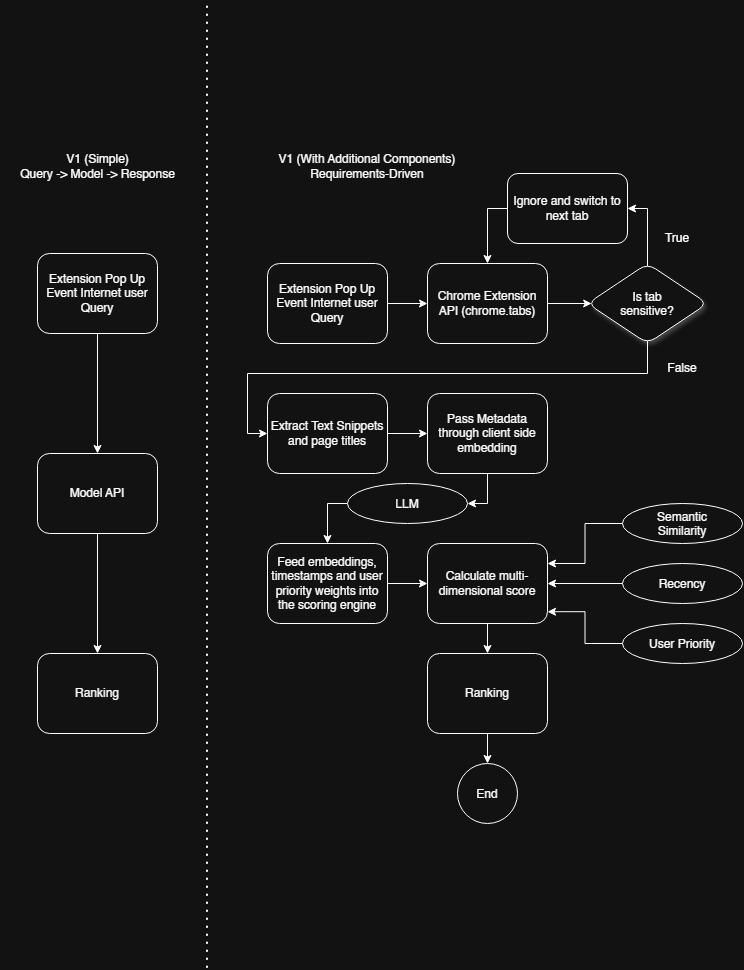

The diagram above was exported from draw.io. Its source (the exported page's mxGraphModel, read from the mxfile embedded in the PNG):
<mxGraphModel dx="1342" dy="870" grid="1" gridSize="10" guides="1" tooltips="1" connect="1" arrows="1" fold="1" page="1" pageScale="1" pageWidth="850" pageHeight="1100" math="0" shadow="0">
  <root>
    <mxCell id="0" />
    <mxCell id="1" parent="0" />
    <mxCell id="kE0RxhLS00hSJuish2BC-25" edge="1" parent="1" source="kE0RxhLS00hSJuish2BC-1" style="edgeStyle=orthogonalEdgeStyle;rounded=0;orthogonalLoop=1;jettySize=auto;html=1;exitX=1;exitY=0.5;exitDx=0;exitDy=0;entryX=0;entryY=0.5;entryDx=0;entryDy=0;defaultLabelBackgroundColor=page;" target="kE0RxhLS00hSJuish2BC-2">
      <mxGeometry relative="1" as="geometry" />
    </mxCell>
    <mxCell id="kE0RxhLS00hSJuish2BC-1" parent="1" style="rounded=1;whiteSpace=wrap;html=1;roundedPerimeter=1;" value="Extension Pop Up&lt;div&gt;Event Internet user Query&lt;/div&gt;" vertex="1">
      <mxGeometry height="80" width="120" x="300" y="292" as="geometry" />
    </mxCell>
    <mxCell id="kE0RxhLS00hSJuish2BC-26" edge="1" parent="1" source="kE0RxhLS00hSJuish2BC-2" style="edgeStyle=orthogonalEdgeStyle;rounded=0;orthogonalLoop=1;jettySize=auto;html=1;exitX=1;exitY=0.5;exitDx=0;exitDy=0;entryX=0;entryY=0.5;entryDx=0;entryDy=0;defaultLabelBackgroundColor=page;" target="kE0RxhLS00hSJuish2BC-3">
      <mxGeometry relative="1" as="geometry" />
    </mxCell>
    <mxCell id="kE0RxhLS00hSJuish2BC-2" parent="1" style="rounded=1;whiteSpace=wrap;html=1;roundedPerimeter=1;" value="Chrome Extension API (chrome.tabs)" vertex="1">
      <mxGeometry height="80" width="120" x="460" y="292" as="geometry" />
    </mxCell>
    <mxCell id="kE0RxhLS00hSJuish2BC-27" edge="1" parent="1" source="kE0RxhLS00hSJuish2BC-3" style="edgeStyle=orthogonalEdgeStyle;rounded=0;orthogonalLoop=1;jettySize=auto;html=1;entryX=0;entryY=0.5;entryDx=0;entryDy=0;defaultLabelBackgroundColor=page;" target="kE0RxhLS00hSJuish2BC-6">
      <mxGeometry relative="1" as="geometry">
        <Array as="points">
          <mxPoint x="680" y="402" />
          <mxPoint x="280" y="402" />
          <mxPoint x="280" y="462" />
        </Array>
      </mxGeometry>
    </mxCell>
    <mxCell id="kE0RxhLS00hSJuish2BC-47" edge="1" parent="1" source="kE0RxhLS00hSJuish2BC-3" style="edgeStyle=orthogonalEdgeStyle;rounded=0;orthogonalLoop=1;jettySize=auto;html=1;entryX=1;entryY=0.5;entryDx=0;entryDy=0;defaultLabelBackgroundColor=page;" target="kE0RxhLS00hSJuish2BC-46">
      <mxGeometry relative="1" x="0.0801" as="geometry" />
    </mxCell>
    <mxCell id="kE0RxhLS00hSJuish2BC-3" parent="1" style="rounded=1;whiteSpace=wrap;html=1;roundedPerimeter=1;shadow=1;shape=rhombus;perimeter=rhombusPerimeter;shapeInside=1;" value="Is tab sensitive?" vertex="1">
      <mxGeometry height="80" width="120" x="620" y="292" as="geometry" />
    </mxCell>
    <mxCell id="kE0RxhLS00hSJuish2BC-51" edge="1" parent="1" source="kE0RxhLS00hSJuish2BC-16" style="edgeStyle=orthogonalEdgeStyle;rounded=0;orthogonalLoop=1;jettySize=auto;html=1;entryX=0.5;entryY=0;entryDx=0;entryDy=0;defaultLabelBackgroundColor=page;" target="kE0RxhLS00hSJuish2BC-11">
      <mxGeometry relative="1" as="geometry">
        <Array as="points">
          <mxPoint x="360" y="532" />
        </Array>
      </mxGeometry>
    </mxCell>
    <mxCell id="kE0RxhLS00hSJuish2BC-5" parent="1" style="rounded=1;whiteSpace=wrap;html=1;roundedPerimeter=1;" value="Pass Metadata through client side embedding" vertex="1">
      <mxGeometry height="80" width="120" x="460" y="422" as="geometry" />
    </mxCell>
    <mxCell id="kE0RxhLS00hSJuish2BC-29" edge="1" parent="1" source="kE0RxhLS00hSJuish2BC-6" style="edgeStyle=orthogonalEdgeStyle;rounded=0;orthogonalLoop=1;jettySize=auto;html=1;entryX=0;entryY=0.5;entryDx=0;entryDy=0;defaultLabelBackgroundColor=page;" target="kE0RxhLS00hSJuish2BC-5">
      <mxGeometry relative="1" as="geometry" />
    </mxCell>
    <mxCell id="kE0RxhLS00hSJuish2BC-6" parent="1" style="rounded=1;whiteSpace=wrap;html=1;roundedPerimeter=1;" value="Extract Text Snippets and page titles" vertex="1">
      <mxGeometry height="80" width="120" x="300" y="422" as="geometry" />
    </mxCell>
    <mxCell id="kE0RxhLS00hSJuish2BC-58" edge="1" parent="1" source="kE0RxhLS00hSJuish2BC-10" style="edgeStyle=orthogonalEdgeStyle;rounded=0;orthogonalLoop=1;jettySize=auto;html=1;entryX=0.5;entryY=0;entryDx=0;entryDy=0;defaultLabelBackgroundColor=page;" target="kE0RxhLS00hSJuish2BC-19">
      <mxGeometry relative="1" as="geometry" />
    </mxCell>
    <mxCell id="kE0RxhLS00hSJuish2BC-10" parent="1" style="rounded=1;whiteSpace=wrap;html=1;roundedPerimeter=1;" value="Calculate multi-dimensional score" vertex="1">
      <mxGeometry height="80" width="120" x="460" y="572" as="geometry" />
    </mxCell>
    <mxCell id="kE0RxhLS00hSJuish2BC-52" edge="1" parent="1" source="kE0RxhLS00hSJuish2BC-11" style="edgeStyle=orthogonalEdgeStyle;rounded=0;orthogonalLoop=1;jettySize=auto;html=1;entryX=0;entryY=0.5;entryDx=0;entryDy=0;defaultLabelBackgroundColor=page;" target="kE0RxhLS00hSJuish2BC-10">
      <mxGeometry relative="1" as="geometry" />
    </mxCell>
    <mxCell id="kE0RxhLS00hSJuish2BC-11" parent="1" style="rounded=1;whiteSpace=wrap;html=1;roundedPerimeter=1;" value="Feed embeddings, timestamps and user priority weights into the scoring engine" vertex="1">
      <mxGeometry height="80" width="120" x="300" y="572" as="geometry" />
    </mxCell>
    <mxCell id="kE0RxhLS00hSJuish2BC-56" edge="1" parent="1" source="kE0RxhLS00hSJuish2BC-12" style="edgeStyle=orthogonalEdgeStyle;rounded=0;orthogonalLoop=1;jettySize=auto;html=1;entryX=1;entryY=0.25;entryDx=0;entryDy=0;defaultLabelBackgroundColor=page;" target="kE0RxhLS00hSJuish2BC-10">
      <mxGeometry relative="1" as="geometry" />
    </mxCell>
    <mxCell id="kE0RxhLS00hSJuish2BC-12" parent="1" style="ellipse;whiteSpace=wrap;html=1;shapeInside=1;" value="Semantic Similarity" vertex="1">
      <mxGeometry height="40" width="120" x="655" y="532" as="geometry" />
    </mxCell>
    <mxCell id="kE0RxhLS00hSJuish2BC-54" edge="1" parent="1" source="kE0RxhLS00hSJuish2BC-13" style="edgeStyle=orthogonalEdgeStyle;rounded=0;orthogonalLoop=1;jettySize=auto;html=1;entryX=1;entryY=0.5;entryDx=0;entryDy=0;defaultLabelBackgroundColor=page;" target="kE0RxhLS00hSJuish2BC-10">
      <mxGeometry relative="1" as="geometry" />
    </mxCell>
    <mxCell id="kE0RxhLS00hSJuish2BC-13" parent="1" style="ellipse;whiteSpace=wrap;html=1;shapeInside=1;" value="Recency" vertex="1">
      <mxGeometry height="40" width="120" x="655" y="592" as="geometry" />
    </mxCell>
    <mxCell id="kE0RxhLS00hSJuish2BC-55" edge="1" parent="1" source="kE0RxhLS00hSJuish2BC-15" style="edgeStyle=orthogonalEdgeStyle;rounded=0;orthogonalLoop=1;jettySize=auto;html=1;entryX=1;entryY=0.853;entryDx=0;entryDy=0;defaultLabelBackgroundColor=page;" target="kE0RxhLS00hSJuish2BC-10">
      <mxGeometry relative="1" as="geometry" />
    </mxCell>
    <mxCell id="kE0RxhLS00hSJuish2BC-15" parent="1" style="ellipse;whiteSpace=wrap;html=1;shapeInside=1;" value="User Priority" vertex="1">
      <mxGeometry height="40" width="120" x="655" y="652" as="geometry" />
    </mxCell>
    <mxCell id="kE0RxhLS00hSJuish2BC-59" edge="1" parent="1" source="kE0RxhLS00hSJuish2BC-19" style="edgeStyle=orthogonalEdgeStyle;rounded=0;orthogonalLoop=1;jettySize=auto;html=1;entryX=0.5;entryY=0;entryDx=0;entryDy=0;defaultLabelBackgroundColor=page;" target="kE0RxhLS00hSJuish2BC-23">
      <mxGeometry relative="1" as="geometry" />
    </mxCell>
    <mxCell id="kE0RxhLS00hSJuish2BC-19" parent="1" style="rounded=1;whiteSpace=wrap;html=1;roundedPerimeter=1;" value="Ranking" vertex="1">
      <mxGeometry height="80" width="120" x="460" y="682" as="geometry" />
    </mxCell>
    <mxCell id="kE0RxhLS00hSJuish2BC-23" parent="1" style="ellipse;whiteSpace=wrap;html=1;shapeInside=1;" value="End" vertex="1">
      <mxGeometry height="60" width="60" x="490" y="792" as="geometry" />
    </mxCell>
    <mxCell id="kE0RxhLS00hSJuish2BC-42" parent="1" style="text;html=1;whiteSpace=wrap;strokeColor=none;fillColor=none;align=center;verticalAlign=middle;rounded=0;" value="False" vertex="1">
      <mxGeometry height="30" width="60" x="685" y="382" as="geometry" />
    </mxCell>
    <mxCell id="kE0RxhLS00hSJuish2BC-48" edge="1" parent="1" source="kE0RxhLS00hSJuish2BC-46" style="edgeStyle=orthogonalEdgeStyle;rounded=0;orthogonalLoop=1;jettySize=auto;html=1;entryX=0.5;entryY=0;entryDx=0;entryDy=0;defaultLabelBackgroundColor=page;exitX=0;exitY=0.5;exitDx=0;exitDy=0;" target="kE0RxhLS00hSJuish2BC-2">
      <mxGeometry relative="1" as="geometry">
        <Array as="points">
          <mxPoint x="520" y="237" />
        </Array>
      </mxGeometry>
    </mxCell>
    <mxCell id="kE0RxhLS00hSJuish2BC-46" parent="1" style="rounded=1;whiteSpace=wrap;html=1;roundedPerimeter=1;" value="Ignore and switch to next tab" vertex="1">
      <mxGeometry height="70" width="120" x="540" y="202" as="geometry" />
    </mxCell>
    <mxCell id="kE0RxhLS00hSJuish2BC-50" parent="1" style="text;html=1;whiteSpace=wrap;strokeColor=none;fillColor=none;align=center;verticalAlign=middle;rounded=0;" value="True" vertex="1">
      <mxGeometry height="30" width="60" x="680" y="252" as="geometry" />
    </mxCell>
    <mxCell id="kE0RxhLS00hSJuish2BC-53" edge="1" parent="1" source="kE0RxhLS00hSJuish2BC-5" style="edgeStyle=orthogonalEdgeStyle;rounded=0;orthogonalLoop=1;jettySize=auto;html=1;defaultLabelBackgroundColor=page;" target="kE0RxhLS00hSJuish2BC-16" value="">
      <mxGeometry relative="1" as="geometry">
        <Array as="points">
          <mxPoint x="520" y="532" />
        </Array>
        <mxPoint x="520" y="502" as="sourcePoint" />
        <mxPoint x="360" y="562" as="targetPoint" />
      </mxGeometry>
    </mxCell>
    <mxCell id="kE0RxhLS00hSJuish2BC-16" parent="1" style="whiteSpace=wrap;html=1;shapeInside=1;shape=ellipse;perimeter=ellipsePerimeter;aspect=fixed;" value="LLM" vertex="1">
      <mxGeometry height="40" width="120" x="380" y="512" as="geometry" />
    </mxCell>
    <mxCell id="kE0RxhLS00hSJuish2BC-63" edge="1" parent="1" source="kE0RxhLS00hSJuish2BC-60" style="edgeStyle=orthogonalEdgeStyle;rounded=0;orthogonalLoop=1;jettySize=auto;html=1;entryX=0.5;entryY=0;entryDx=0;entryDy=0;defaultLabelBackgroundColor=page;" target="kE0RxhLS00hSJuish2BC-61">
      <mxGeometry relative="1" as="geometry" />
    </mxCell>
    <mxCell id="kE0RxhLS00hSJuish2BC-60" parent="1" style="rounded=1;whiteSpace=wrap;html=1;roundedPerimeter=1;" value="Extension Pop Up&lt;div&gt;Event Internet user Query&lt;/div&gt;" vertex="1">
      <mxGeometry height="80" width="120" x="70" y="282" as="geometry" />
    </mxCell>
    <mxCell id="kE0RxhLS00hSJuish2BC-64" edge="1" parent="1" source="kE0RxhLS00hSJuish2BC-61" style="edgeStyle=orthogonalEdgeStyle;rounded=0;orthogonalLoop=1;jettySize=auto;html=1;entryX=0.5;entryY=0;entryDx=0;entryDy=0;defaultLabelBackgroundColor=page;" target="kE0RxhLS00hSJuish2BC-62">
      <mxGeometry relative="1" as="geometry" />
    </mxCell>
    <mxCell id="kE0RxhLS00hSJuish2BC-61" parent="1" style="rounded=1;whiteSpace=wrap;html=1;roundedPerimeter=1;" value="Model API" vertex="1">
      <mxGeometry height="80" width="120" x="70" y="482" as="geometry" />
    </mxCell>
    <mxCell id="kE0RxhLS00hSJuish2BC-62" parent="1" style="rounded=1;whiteSpace=wrap;html=1;roundedPerimeter=1;" value="Ranking" vertex="1">
      <mxGeometry height="80" width="120" x="70" y="682" as="geometry" />
    </mxCell>
    <mxCell id="kE0RxhLS00hSJuish2BC-65" edge="1" parent="1" style="endArrow=none;dashed=1;html=1;dashPattern=1 3;strokeWidth=2;rounded=0;defaultLabelBackgroundColor=page;" value="">
      <mxGeometry height="50" relative="1" width="50" as="geometry">
        <mxPoint x="240" y="996.8192771084338" as="sourcePoint" />
        <mxPoint x="240" y="30" as="targetPoint" />
      </mxGeometry>
    </mxCell>
    <mxCell id="kE0RxhLS00hSJuish2BC-66" parent="1" style="text;html=1;whiteSpace=wrap;strokeColor=none;fillColor=none;align=center;verticalAlign=middle;rounded=0;" value="V1 (Simple)&lt;div&gt;Query -&amp;gt; Model -&amp;gt; Response&lt;/div&gt;" vertex="1">
      <mxGeometry height="30" width="195" x="32.5" y="180" as="geometry" />
    </mxCell>
    <mxCell id="kE0RxhLS00hSJuish2BC-67" parent="1" style="text;html=1;whiteSpace=wrap;strokeColor=none;fillColor=none;align=center;verticalAlign=middle;rounded=0;" value="V1 (With Additional Components)&lt;div&gt;Requirements-Driven&lt;/div&gt;" vertex="1">
      <mxGeometry height="30" width="180" x="310" y="180" as="geometry" />
    </mxCell>
  </root>
</mxGraphModel>